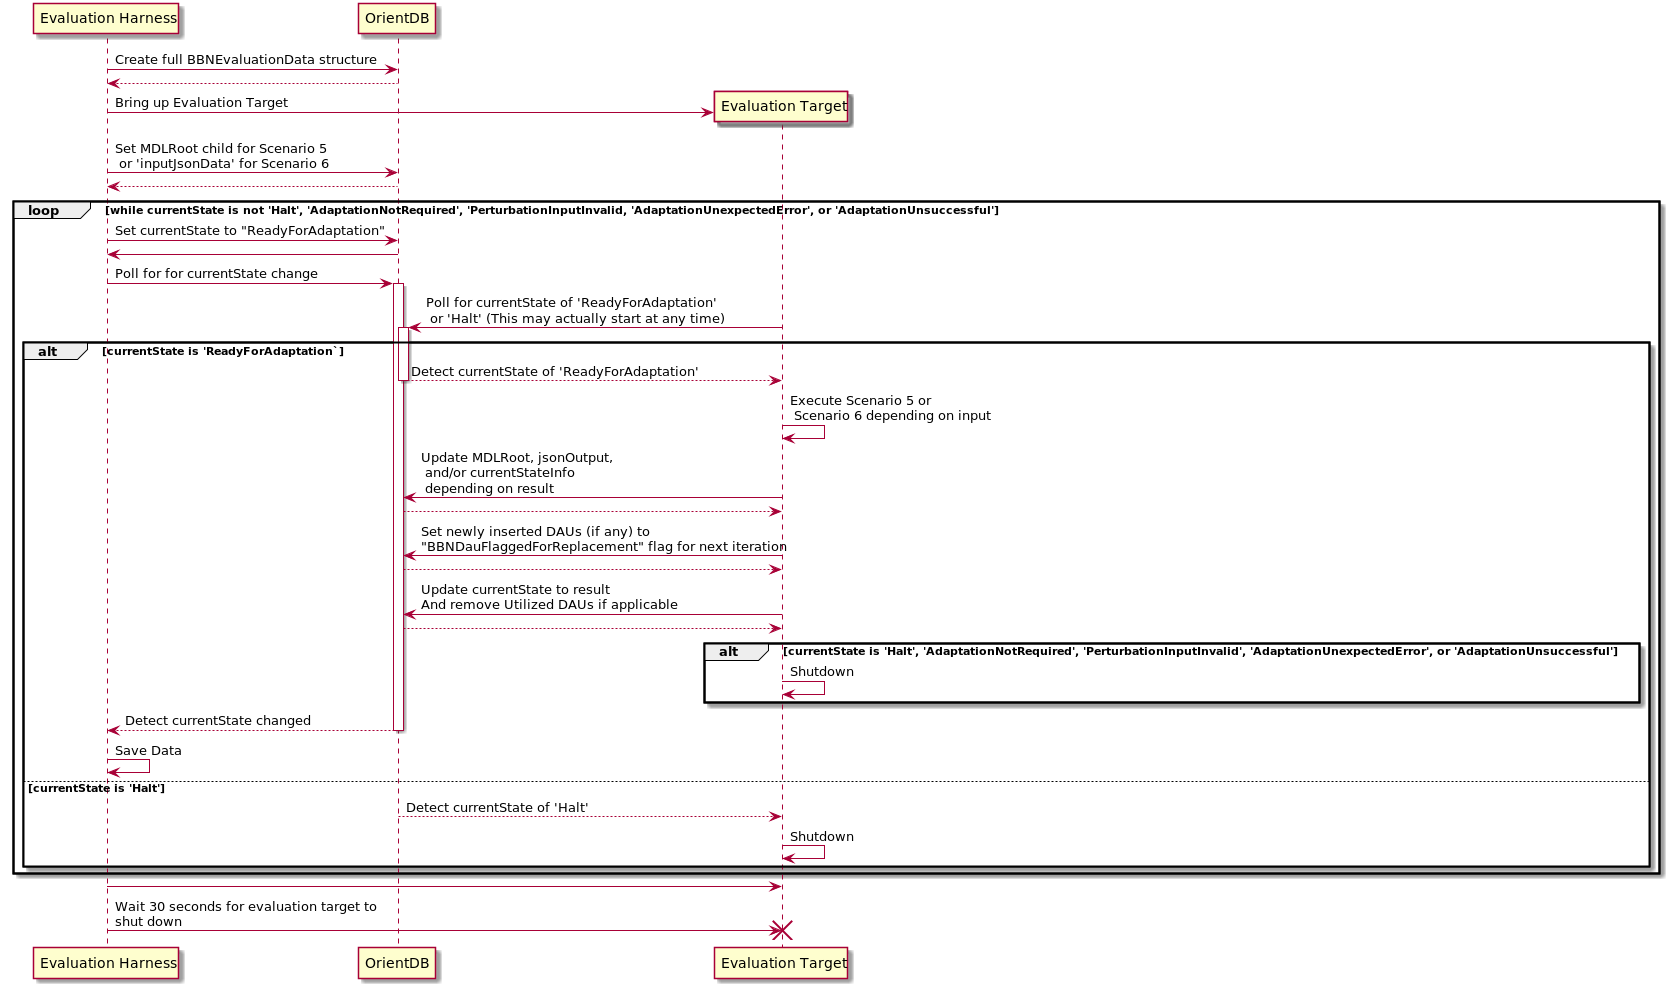

The diagram above was rendered by PlantUML. Its source (embedded in the PNG):
@startuml

participant "Evaluation Harness" as eh
participant "OrientDB" as odb
participant "Evaluation Target" as et

eh -> odb: Create full BBNEvaluationData structure
odb --> eh

eh -> et ** : Bring up Evaluation Target

eh -> odb: Set MDLRoot child for Scenario 5\n or 'inputJsonData' for Scenario 6
odb --> eh

loop while currentState is not 'Halt', 'AdaptationNotRequired', 'PerturbationInputInvalid, 'AdaptationUnexpectedError', or 'AdaptationUnsuccessful'

eh -> odb: Set currentState to "ReadyForAdaptation"
odb -> eh

eh -> odb ++: Poll for for currentState change

et -> odb ++: Poll for currentState of 'ReadyForAdaptation'\n or 'Halt' (This may actually start at any time)

alt currentState is 'ReadyForAdaptation`



odb --> et --: Detect currentState of 'ReadyForAdaptation'

et -> et: Execute Scenario 5 or\n Scenario 6 depending on input

et -> odb: Update MDLRoot, jsonOutput,\n and/or currentStateInfo\n depending on result
odb --> et


et -> odb: Set newly inserted DAUs (if any) to \n"BBNDauFlaggedForReplacement" flag for next iteration
odb --> et

et -> odb: Update currentState to result\nAnd remove Utilized DAUs if applicable
odb --> et



alt currentState is 'Halt', 'AdaptationNotRequired', 'PerturbationInputInvalid', 'AdaptationUnexpectedError', or 'AdaptationUnsuccessful'
et -> et: Shutdown

end

odb --> eh -- : Detect currentState changed

eh -> eh: Save Data

else currentState is 'Halt'

odb --> et --: Detect currentState of 'Halt'

et -> et: Shutdown

end

end

eh -> et

eh -> et !!: Wait 30 seconds for evaluation target to \nshut down

@enduml